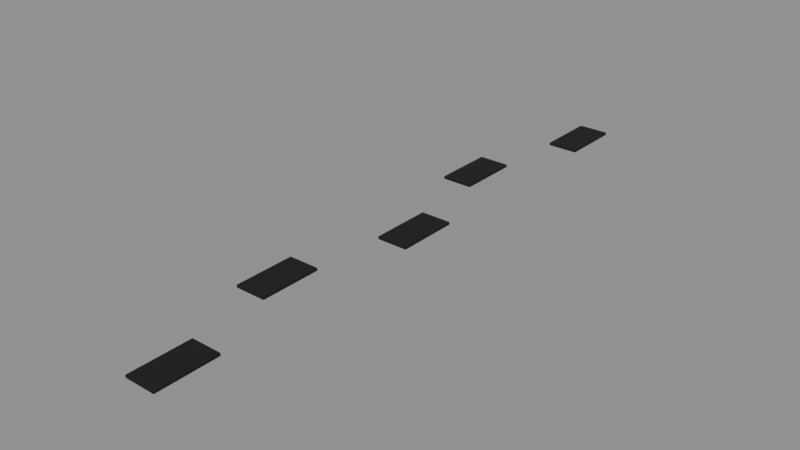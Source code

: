 # Source: huellas_betun.blend  (saved by Blender 5.3.31; exported with 4.5.12 LTS)
import bpy
from mathutils import Matrix  # noqa: F401  (used for matrix-valued properties, if any)

bpy.ops.wm.read_factory_settings(use_empty=True)
scene = bpy.context.scene
scene.name = 'Scene'

# ---- collections
col_exportar = bpy.data.collections.new('Exportar'); scene.collection.children.link(col_exportar)
col_referencia = bpy.data.collections.new('Referencia'); scene.collection.children.link(col_referencia)
col_referencia.hide_render = True

# ---- materials (node trees are filled in below, after node groups)
mat_vs_opaco = bpy.data.materials.new('vs_opaco')

# ---- material node trees
mat_vs_opaco.use_nodes = True; mat_vs_opaco.node_tree.nodes.clear()
_N = mat_vs_opaco.node_tree.nodes; _L = mat_vs_opaco.node_tree.links
n0 = _N.new('ShaderNodeBsdfPrincipled'); n0.name = 'Principled BSDF'; n0.location = (-200, 100)
n0.inputs[2].default_value = 0.82
n0.inputs[10].default_value = 0.005
n1 = _N.new('ShaderNodeOutputMaterial'); n1.name = 'Material Output'; n1.location = (200, 100)
n2 = _N.new('ShaderNodeVertexColor'); n2.name = 'Color Attribute'; n2.location = (-500, 100)
n2.layer_name = 'Color'
_L.new(n0.outputs[0], n1.inputs[0])
_L.new(n2.outputs[0], n0.inputs[0])
n1.is_active_output = True

# ---- meshes
me_huellasbetun = bpy.data.meshes.new('HuellasBetun')
me_huellasbetun.from_pydata([(0.07, 0.14, 0.039), (-0.07, 0.14, 0.039), (-0.07, 0.14, 0.051), (0.07, 0.14, 0.051), (-0.07, -0.14, 0.039), (0.07, -0.14, 0.039), (0.07, -0.14, 0.051), (-0.07, -0.14, 0.051), (-0.08, 0.76, 0.039), (-0.22, 0.76, 0.039), (-0.22, 0.76, 0.051), (-0.08, 0.76, 0.051), (-0.22, 0.48, 0.039), (-0.08, 0.48, 0.039), (-0.08, 0.48, 0.051), (-0.22, 0.48, 0.051), (0.07, 1.38, 0.039), (-0.07, 1.38, 0.039), (-0.07, 1.38, 0.051), (0.07, 1.38, 0.051), (-0.07, 1.1, 0.039), (0.07, 1.1, 0.039), (0.07, 1.1, 0.051), (-0.07, 1.1, 0.051), (-0.08, 2.0, 0.039), (-0.22, 2.0, 0.039), (-0.22, 2.0, 0.051), (-0.08, 2.0, 0.051), (-0.22, 1.72, 0.039), (-0.08, 1.72, 0.039), (-0.08, 1.72, 0.051), (-0.22, 1.72, 0.051), (0.07, 2.62, 0.039), (-0.07, 2.62, 0.039), (-0.07, 2.62, 0.051), (0.07, 2.62, 0.051), (-0.07, 2.34, 0.039), (0.07, 2.34, 0.039), (0.07, 2.34, 0.051), (-0.07, 2.34, 0.051)], [], [(0, 1, 2, 3), (4, 5, 6, 7), (5, 0, 3, 6), (1, 4, 7, 2), (7, 6, 3, 2), (1, 0, 5, 4), (8, 9, 10, 11), (12, 13, 14, 15), (13, 8, 11, 14), (9, 12, 15, 10), (15, 14, 11, 10), (9, 8, 13, 12), (16, 17, 18, 19), (20, 21, 22, 23), (21, 16, 19, 22), (17, 20, 23, 18), (23, 22, 19, 18), (17, 16, 21, 20), (24, 25, 26, 27), (28, 29, 30, 31), (29, 24, 27, 30), (25, 28, 31, 26), (31, 30, 27, 26), (25, 24, 29, 28), (32, 33, 34, 35), (36, 37, 38, 39), (37, 32, 35, 38), (33, 36, 39, 34), (39, 38, 35, 34), (33, 32, 37, 36)])
_ca = me_huellasbetun.color_attributes.new('Color', 'FLOAT_COLOR', 'CORNER')
_ca.data.foreach_set('color', [0.003347, 0.003347, 0.004025, 1.0, 0.003347, 0.003347, 0.004025, 1.0, 0.003347, 0.003347, 0.004025, 1.0, 0.003347, 0.003347, 0.004025, 1.0, 0.003347, 0.003347, 0.004025, 1.0, 0.003347, 0.003347, 0.004025, 1.0, 0.003347, 0.003347, 0.004025, 1.0, 0.003347, 0.003347, 0.004025, 1.0, 0.003347, 0.003347, 0.004025, 1.0, 0.003347, 0.003347, 0.004025, 1.0, 0.003347, 0.003347, 0.004025, 1.0, 0.003347, 0.003347, 0.004025, 1.0, 0.003347, 0.003347, 0.004025, 1.0, 0.003347, 0.003347, 0.004025, 1.0, 0.003347, 0.003347, 0.004025, 1.0, 0.003347, 0.003347, 0.004025, 1.0, 0.003347, 0.003347, 0.004025, 1.0, 0.003347, 0.003347, 0.004025, 1.0, 0.003347, 0.003347, 0.004025, 1.0, 0.003347, 0.003347, 0.004025, 1.0, 0.003347, 0.003347, 0.004025, 1.0, 0.003347, 0.003347, 0.004025, 1.0, 0.003347, 0.003347, 0.004025, 1.0, 0.003347, 0.003347, 0.004025, 1.0, 0.003347, 0.003347, 0.004025, 1.0, 0.003347, 0.003347, 0.004025, 1.0, 0.003347, 0.003347, 0.004025, 1.0, 0.003347, 0.003347, 0.004025, 1.0, 0.003347, 0.003347, 0.004025, 1.0, 0.003347, 0.003347, 0.004025, 1.0, 0.003347, 0.003347, 0.004025, 1.0, 0.003347, 0.003347, 0.004025, 1.0, 0.003347, 0.003347, 0.004025, 1.0, 0.003347, 0.003347, 0.004025, 1.0, 0.003347, 0.003347, 0.004025, 1.0, 0.003347, 0.003347, 0.004025, 1.0, 0.003347, 0.003347, 0.004025, 1.0, 0.003347, 0.003347, 0.004025, 1.0, 0.003347, 0.003347, 0.004025, 1.0, 0.003347, 0.003347, 0.004025, 1.0, 0.003347, 0.003347, 0.004025, 1.0, 0.003347, 0.003347, 0.004025, 1.0, 0.003347, 0.003347, 0.004025, 1.0, 0.003347, 0.003347, 0.004025, 1.0, 0.003347, 0.003347, 0.004025, 1.0, 0.003347, 0.003347, 0.004025, 1.0, 0.003347, 0.003347, 0.004025, 1.0, 0.003347, 0.003347, 0.004025, 1.0, 0.003347, 0.003347, 0.004025, 1.0, 0.003347, 0.003347, 0.004025, 1.0, 0.003347, 0.003347, 0.004025, 1.0, 0.003347, 0.003347, 0.004025, 1.0, 0.003347, 0.003347, 0.004025, 1.0, 0.003347, 0.003347, 0.004025, 1.0, 0.003347, 0.003347, 0.004025, 1.0, 0.003347, 0.003347, 0.004025, 1.0, 0.003347, 0.003347, 0.004025, 1.0, 0.003347, 0.003347, 0.004025, 1.0, 0.003347, 0.003347, 0.004025, 1.0, 0.003347, 0.003347, 0.004025, 1.0, 0.003347, 0.003347, 0.004025, 1.0, 0.003347, 0.003347, 0.004025, 1.0, 0.003347, 0.003347, 0.004025, 1.0, 0.003347, 0.003347, 0.004025, 1.0, 0.003347, 0.003347, 0.004025, 1.0, 0.003347, 0.003347, 0.004025, 1.0, 0.003347, 0.003347, 0.004025, 1.0, 0.003347, 0.003347, 0.004025, 1.0, 0.003347, 0.003347, 0.004025, 1.0, 0.003347, 0.003347, 0.004025, 1.0, 0.003347, 0.003347, 0.004025, 1.0, 0.003347, 0.003347, 0.004025, 1.0, 0.003347, 0.003347, 0.004025, 1.0, 0.003347, 0.003347, 0.004025, 1.0, 0.003347, 0.003347, 0.004025, 1.0, 0.003347, 0.003347, 0.004025, 1.0, 0.003347, 0.003347, 0.004025, 1.0, 0.003347, 0.003347, 0.004025, 1.0, 0.003347, 0.003347, 0.004025, 1.0, 0.003347, 0.003347, 0.004025, 1.0, 0.003347, 0.003347, 0.004025, 1.0, 0.003347, 0.003347, 0.004025, 1.0, 0.003347, 0.003347, 0.004025, 1.0, 0.003347, 0.003347, 0.004025, 1.0, 0.003347, 0.003347, 0.004025, 1.0, 0.003347, 0.003347, 0.004025, 1.0, 0.003347, 0.003347, 0.004025, 1.0, 0.003347, 0.003347, 0.004025, 1.0, 0.003347, 0.003347, 0.004025, 1.0, 0.003347, 0.003347, 0.004025, 1.0, 0.003347, 0.003347, 0.004025, 1.0, 0.003347, 0.003347, 0.004025, 1.0, 0.003347, 0.003347, 0.004025, 1.0, 0.003347, 0.003347, 0.004025, 1.0, 0.003347, 0.003347, 0.004025, 1.0, 0.003347, 0.003347, 0.004025, 1.0, 0.003347, 0.003347, 0.004025, 1.0, 0.003347, 0.003347, 0.004025, 1.0, 0.003347, 0.003347, 0.004025, 1.0, 0.003347, 0.003347, 0.004025, 1.0, 0.003347, 0.003347, 0.004025, 1.0, 0.003347, 0.003347, 0.004025, 1.0, 0.003347, 0.003347, 0.004025, 1.0, 0.003347, 0.003347, 0.004025, 1.0, 0.003347, 0.003347, 0.004025, 1.0, 0.003347, 0.003347, 0.004025, 1.0, 0.003347, 0.003347, 0.004025, 1.0, 0.003347, 0.003347, 0.004025, 1.0, 0.003347, 0.003347, 0.004025, 1.0, 0.003347, 0.003347, 0.004025, 1.0, 0.003347, 0.003347, 0.004025, 1.0, 0.003347, 0.003347, 0.004025, 1.0, 0.003347, 0.003347, 0.004025, 1.0, 0.003347, 0.003347, 0.004025, 1.0, 0.003347, 0.003347, 0.004025, 1.0, 0.003347, 0.003347, 0.004025, 1.0, 0.003347, 0.003347, 0.004025, 1.0, 0.003347, 0.003347, 0.004025, 1.0, 0.003347, 0.003347, 0.004025, 1.0, 0.003347, 0.003347, 0.004025, 1.0])
me_huellasbetun.materials.append(mat_vs_opaco)
me_huellasbetun.update()
me_huellasbetun_original = bpy.data.meshes.new('HuellasBetun_Original')
me_huellasbetun_original.from_pydata([(0.07, 0.14, 0.039), (-0.07, 0.14, 0.039), (-0.07, 0.14, 0.051), (0.07, 0.14, 0.051), (-0.07, -0.14, 0.039), (0.07, -0.14, 0.039), (0.07, -0.14, 0.051), (-0.07, -0.14, 0.051), (0.07, -0.14, 0.039), (0.07, 0.14, 0.039), (0.07, 0.14, 0.051), (0.07, -0.14, 0.051), (-0.07, 0.14, 0.039), (-0.07, -0.14, 0.039), (-0.07, -0.14, 0.051), (-0.07, 0.14, 0.051), (-0.07, -0.14, 0.051), (0.07, -0.14, 0.051), (0.07, 0.14, 0.051), (-0.07, 0.14, 0.051), (-0.07, 0.14, 0.039), (0.07, 0.14, 0.039), (0.07, -0.14, 0.039), (-0.07, -0.14, 0.039), (-0.08, 0.76, 0.039), (-0.22, 0.76, 0.039), (-0.22, 0.76, 0.051), (-0.08, 0.76, 0.051), (-0.22, 0.48, 0.039), (-0.08, 0.48, 0.039), (-0.08, 0.48, 0.051), (-0.22, 0.48, 0.051), (-0.08, 0.48, 0.039), (-0.08, 0.76, 0.039), (-0.08, 0.76, 0.051), (-0.08, 0.48, 0.051), (-0.22, 0.76, 0.039), (-0.22, 0.48, 0.039), (-0.22, 0.48, 0.051), (-0.22, 0.76, 0.051), (-0.22, 0.48, 0.051), (-0.08, 0.48, 0.051), (-0.08, 0.76, 0.051), (-0.22, 0.76, 0.051), (-0.22, 0.76, 0.039), (-0.08, 0.76, 0.039), (-0.08, 0.48, 0.039), (-0.22, 0.48, 0.039), (0.07, 1.38, 0.039), (-0.07, 1.38, 0.039), (-0.07, 1.38, 0.051), (0.07, 1.38, 0.051), (-0.07, 1.1, 0.039), (0.07, 1.1, 0.039), (0.07, 1.1, 0.051), (-0.07, 1.1, 0.051), (0.07, 1.1, 0.039), (0.07, 1.38, 0.039), (0.07, 1.38, 0.051), (0.07, 1.1, 0.051), (-0.07, 1.38, 0.039), (-0.07, 1.1, 0.039), (-0.07, 1.1, 0.051), (-0.07, 1.38, 0.051), (-0.07, 1.1, 0.051), (0.07, 1.1, 0.051), (0.07, 1.38, 0.051), (-0.07, 1.38, 0.051), (-0.07, 1.38, 0.039), (0.07, 1.38, 0.039), (0.07, 1.1, 0.039), (-0.07, 1.1, 0.039), (-0.08, 2.0, 0.039), (-0.22, 2.0, 0.039), (-0.22, 2.0, 0.051), (-0.08, 2.0, 0.051), (-0.22, 1.72, 0.039), (-0.08, 1.72, 0.039), (-0.08, 1.72, 0.051), (-0.22, 1.72, 0.051), (-0.08, 1.72, 0.039), (-0.08, 2.0, 0.039), (-0.08, 2.0, 0.051), (-0.08, 1.72, 0.051), (-0.22, 2.0, 0.039), (-0.22, 1.72, 0.039), (-0.22, 1.72, 0.051), (-0.22, 2.0, 0.051), (-0.22, 1.72, 0.051), (-0.08, 1.72, 0.051), (-0.08, 2.0, 0.051), (-0.22, 2.0, 0.051), (-0.22, 2.0, 0.039), (-0.08, 2.0, 0.039), (-0.08, 1.72, 0.039), (-0.22, 1.72, 0.039), (0.07, 2.62, 0.039), (-0.07, 2.62, 0.039), (-0.07, 2.62, 0.051), (0.07, 2.62, 0.051), (-0.07, 2.34, 0.039), (0.07, 2.34, 0.039), (0.07, 2.34, 0.051), (-0.07, 2.34, 0.051), (0.07, 2.34, 0.039), (0.07, 2.62, 0.039), (0.07, 2.62, 0.051), (0.07, 2.34, 0.051), (-0.07, 2.62, 0.039), (-0.07, 2.34, 0.039), (-0.07, 2.34, 0.051), (-0.07, 2.62, 0.051), (-0.07, 2.34, 0.051), (0.07, 2.34, 0.051), (0.07, 2.62, 0.051), (-0.07, 2.62, 0.051), (-0.07, 2.62, 0.039), (0.07, 2.62, 0.039), (0.07, 2.34, 0.039), (-0.07, 2.34, 0.039)], [], [(0, 1, 2, 3), (4, 5, 6, 7), (8, 9, 10, 11), (12, 13, 14, 15), (16, 17, 18, 19), (20, 21, 22, 23), (24, 25, 26, 27), (28, 29, 30, 31), (32, 33, 34, 35), (36, 37, 38, 39), (40, 41, 42, 43), (44, 45, 46, 47), (48, 49, 50, 51), (52, 53, 54, 55), (56, 57, 58, 59), (60, 61, 62, 63), (64, 65, 66, 67), (68, 69, 70, 71), (72, 73, 74, 75), (76, 77, 78, 79), (80, 81, 82, 83), (84, 85, 86, 87), (88, 89, 90, 91), (92, 93, 94, 95), (96, 97, 98, 99), (100, 101, 102, 103), (104, 105, 106, 107), (108, 109, 110, 111), (112, 113, 114, 115), (116, 117, 118, 119)])
_ca = me_huellasbetun_original.color_attributes.new('Color', 'FLOAT_COLOR', 'CORNER')
_ca.data.foreach_set('color', [0.003347, 0.003347, 0.004025, 1.0, 0.003347, 0.003347, 0.004025, 1.0, 0.003347, 0.003347, 0.004025, 1.0, 0.003347, 0.003347, 0.004025, 1.0, 0.003347, 0.003347, 0.004025, 1.0, 0.003347, 0.003347, 0.004025, 1.0, 0.003347, 0.003347, 0.004025, 1.0, 0.003347, 0.003347, 0.004025, 1.0, 0.003347, 0.003347, 0.004025, 1.0, 0.003347, 0.003347, 0.004025, 1.0, 0.003347, 0.003347, 0.004025, 1.0, 0.003347, 0.003347, 0.004025, 1.0, 0.003347, 0.003347, 0.004025, 1.0, 0.003347, 0.003347, 0.004025, 1.0, 0.003347, 0.003347, 0.004025, 1.0, 0.003347, 0.003347, 0.004025, 1.0, 0.003347, 0.003347, 0.004025, 1.0, 0.003347, 0.003347, 0.004025, 1.0, 0.003347, 0.003347, 0.004025, 1.0, 0.003347, 0.003347, 0.004025, 1.0, 0.003347, 0.003347, 0.004025, 1.0, 0.003347, 0.003347, 0.004025, 1.0, 0.003347, 0.003347, 0.004025, 1.0, 0.003347, 0.003347, 0.004025, 1.0, 0.003347, 0.003347, 0.004025, 1.0, 0.003347, 0.003347, 0.004025, 1.0, 0.003347, 0.003347, 0.004025, 1.0, 0.003347, 0.003347, 0.004025, 1.0, 0.003347, 0.003347, 0.004025, 1.0, 0.003347, 0.003347, 0.004025, 1.0, 0.003347, 0.003347, 0.004025, 1.0, 0.003347, 0.003347, 0.004025, 1.0, 0.003347, 0.003347, 0.004025, 1.0, 0.003347, 0.003347, 0.004025, 1.0, 0.003347, 0.003347, 0.004025, 1.0, 0.003347, 0.003347, 0.004025, 1.0, 0.003347, 0.003347, 0.004025, 1.0, 0.003347, 0.003347, 0.004025, 1.0, 0.003347, 0.003347, 0.004025, 1.0, 0.003347, 0.003347, 0.004025, 1.0, 0.003347, 0.003347, 0.004025, 1.0, 0.003347, 0.003347, 0.004025, 1.0, 0.003347, 0.003347, 0.004025, 1.0, 0.003347, 0.003347, 0.004025, 1.0, 0.003347, 0.003347, 0.004025, 1.0, 0.003347, 0.003347, 0.004025, 1.0, 0.003347, 0.003347, 0.004025, 1.0, 0.003347, 0.003347, 0.004025, 1.0, 0.003347, 0.003347, 0.004025, 1.0, 0.003347, 0.003347, 0.004025, 1.0, 0.003347, 0.003347, 0.004025, 1.0, 0.003347, 0.003347, 0.004025, 1.0, 0.003347, 0.003347, 0.004025, 1.0, 0.003347, 0.003347, 0.004025, 1.0, 0.003347, 0.003347, 0.004025, 1.0, 0.003347, 0.003347, 0.004025, 1.0, 0.003347, 0.003347, 0.004025, 1.0, 0.003347, 0.003347, 0.004025, 1.0, 0.003347, 0.003347, 0.004025, 1.0, 0.003347, 0.003347, 0.004025, 1.0, 0.003347, 0.003347, 0.004025, 1.0, 0.003347, 0.003347, 0.004025, 1.0, 0.003347, 0.003347, 0.004025, 1.0, 0.003347, 0.003347, 0.004025, 1.0, 0.003347, 0.003347, 0.004025, 1.0, 0.003347, 0.003347, 0.004025, 1.0, 0.003347, 0.003347, 0.004025, 1.0, 0.003347, 0.003347, 0.004025, 1.0, 0.003347, 0.003347, 0.004025, 1.0, 0.003347, 0.003347, 0.004025, 1.0, 0.003347, 0.003347, 0.004025, 1.0, 0.003347, 0.003347, 0.004025, 1.0, 0.003347, 0.003347, 0.004025, 1.0, 0.003347, 0.003347, 0.004025, 1.0, 0.003347, 0.003347, 0.004025, 1.0, 0.003347, 0.003347, 0.004025, 1.0, 0.003347, 0.003347, 0.004025, 1.0, 0.003347, 0.003347, 0.004025, 1.0, 0.003347, 0.003347, 0.004025, 1.0, 0.003347, 0.003347, 0.004025, 1.0, 0.003347, 0.003347, 0.004025, 1.0, 0.003347, 0.003347, 0.004025, 1.0, 0.003347, 0.003347, 0.004025, 1.0, 0.003347, 0.003347, 0.004025, 1.0, 0.003347, 0.003347, 0.004025, 1.0, 0.003347, 0.003347, 0.004025, 1.0, 0.003347, 0.003347, 0.004025, 1.0, 0.003347, 0.003347, 0.004025, 1.0, 0.003347, 0.003347, 0.004025, 1.0, 0.003347, 0.003347, 0.004025, 1.0, 0.003347, 0.003347, 0.004025, 1.0, 0.003347, 0.003347, 0.004025, 1.0, 0.003347, 0.003347, 0.004025, 1.0, 0.003347, 0.003347, 0.004025, 1.0, 0.003347, 0.003347, 0.004025, 1.0, 0.003347, 0.003347, 0.004025, 1.0, 0.003347, 0.003347, 0.004025, 1.0, 0.003347, 0.003347, 0.004025, 1.0, 0.003347, 0.003347, 0.004025, 1.0, 0.003347, 0.003347, 0.004025, 1.0, 0.003347, 0.003347, 0.004025, 1.0, 0.003347, 0.003347, 0.004025, 1.0, 0.003347, 0.003347, 0.004025, 1.0, 0.003347, 0.003347, 0.004025, 1.0, 0.003347, 0.003347, 0.004025, 1.0, 0.003347, 0.003347, 0.004025, 1.0, 0.003347, 0.003347, 0.004025, 1.0, 0.003347, 0.003347, 0.004025, 1.0, 0.003347, 0.003347, 0.004025, 1.0, 0.003347, 0.003347, 0.004025, 1.0, 0.003347, 0.003347, 0.004025, 1.0, 0.003347, 0.003347, 0.004025, 1.0, 0.003347, 0.003347, 0.004025, 1.0, 0.003347, 0.003347, 0.004025, 1.0, 0.003347, 0.003347, 0.004025, 1.0, 0.003347, 0.003347, 0.004025, 1.0, 0.003347, 0.003347, 0.004025, 1.0, 0.003347, 0.003347, 0.004025, 1.0, 0.003347, 0.003347, 0.004025, 1.0, 0.003347, 0.003347, 0.004025, 1.0])
me_huellasbetun_original.materials.append(mat_vs_opaco)
me_huellasbetun_original.update()

# ---- objects
ob_huellasbetun = bpy.data.objects.new('HuellasBetun', me_huellasbetun)
ob_huellasbetun_original = bpy.data.objects.new('HuellasBetun_Original', me_huellasbetun_original)

# ---- transforms, parenting, visibility, modifiers, constraints
ob_huellasbetun.location = (0.0, 0.0, 0.0)
ob_huellasbetun_original.location = (0.0, 0.0, 0.0)
ob_huellasbetun_original.hide_render = True
ob_huellasbetun_original.display_type = 'WIRE'

# ---- collection membership
col_exportar.objects.link(ob_huellasbetun)
col_referencia.objects.link(ob_huellasbetun_original)

# ---- scene / render settings (as saved in the file)
scene.frame_start = 1; scene.frame_end = 250; scene.frame_set(1)
scene.render.engine = 'BLENDER_EEVEE_NEXT'
scene.render.bake_bias = 0.0
scene.render.bake_samples = 0
scene.render.compositor_device = 'GPU'
scene.eevee.use_volume_custom_range = False
scene.eevee.fast_gi_thickness_near = 0.1
scene.eevee.fast_gi_thickness_far = 0.0
scene.eevee.ray_tracing_options.screen_trace_thickness = 0.1
bpy.context.view_layer.update()

# ---- added for rendering (the .blend has no active camera and no usable light): camera, sun + grey world if the file has none
cam_auto = bpy.data.cameras.new('AutoCamera')
cam_auto.lens = 50.0
cam_auto.sensor_width = 36.0
cam_auto.clip_end = 1000.0
ob_auto_camera = bpy.data.objects.new('AutoCamera', cam_auto)
scene.collection.objects.link(ob_auto_camera)
ob_auto_camera.location = (2.4927, -1.84124, 2.09916)
ob_auto_camera.rotation_euler = (1.09748, -7.21219e-08, 0.694738)
scene.camera = ob_auto_camera
light_auto_sun = bpy.data.lights.new('AutoSun', 'SUN')
light_auto_sun.energy = 3.0
light_auto_sun.angle = 0.0523599
ob_auto_sun = bpy.data.objects.new('AutoSun', light_auto_sun)
scene.collection.objects.link(ob_auto_sun)
ob_auto_sun.rotation_euler = (0.872665, 0.174533, 0.523599)
if scene.world is None:
    world_auto = bpy.data.worlds.new('AutoWorld')
    world_auto.color = (0.3, 0.3, 0.3)
    scene.world = world_auto
bpy.context.view_layer.update()
